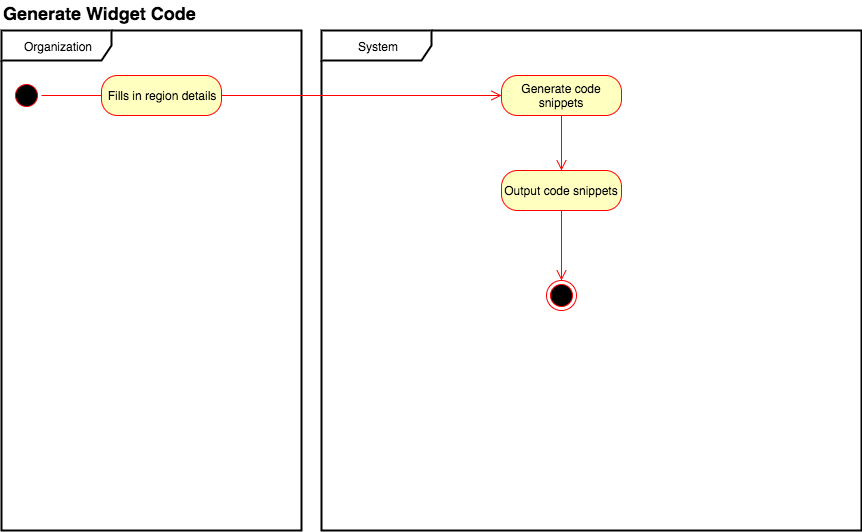

The diagram above was exported from draw.io. Its source (the exported page's mxGraphModel, read from the mxfile embedded in the PNG):
<mxGraphModel dx="1024" dy="431" grid="1" gridSize="10" guides="1" tooltips="1" connect="1" arrows="1" fold="1" page="0" pageScale="1" pageWidth="1169" pageHeight="826" background="#ffffff" math="0" shadow="0">
  <root>
    <mxCell id="0" style=";html=1;" />
    <mxCell id="1" style=";html=1;" parent="0" />
    <mxCell id="41" value="Organization" style="shape=umlFrame;whiteSpace=wrap;html=1;shadow=0;strokeColor=#000000;strokeWidth=2;fillColor=#ffffff;gradientColor=none;width=110;height=30;" parent="1" vertex="1">
      <mxGeometry x="10" y="220" width="300" height="500" as="geometry" />
    </mxCell>
    <mxCell id="42" value="System" style="shape=umlFrame;whiteSpace=wrap;html=1;shadow=0;strokeColor=#000000;strokeWidth=2;fillColor=#ffffff;gradientColor=none;width=110;height=30;" parent="1" vertex="1">
      <mxGeometry x="330" y="220" width="540" height="500" as="geometry" />
    </mxCell>
    <mxCell id="43" value="" style="ellipse;html=1;shape=startState;fillColor=#000000;strokeColor=#ff0000;shadow=0;" parent="1" vertex="1">
      <mxGeometry x="20" y="270" width="30" height="30" as="geometry" />
    </mxCell>
    <mxCell id="44" value="" style="edgeStyle=orthogonalEdgeStyle;html=1;verticalAlign=bottom;endArrow=open;endSize=8;strokeColor=#ff0000;" parent="1" source="43" edge="1">
      <mxGeometry relative="1" as="geometry">
        <mxPoint x="120" y="285" as="targetPoint" />
      </mxGeometry>
    </mxCell>
    <mxCell id="45" value="Fills in region details" style="rounded=1;whiteSpace=wrap;html=1;arcSize=40;fillColor=#ffffc0;strokeColor=#ff0000;shadow=0;" parent="1" vertex="1">
      <mxGeometry x="110" y="265" width="120" height="40" as="geometry" />
    </mxCell>
    <mxCell id="46" value="" style="edgeStyle=orthogonalEdgeStyle;html=1;verticalAlign=bottom;endArrow=open;endSize=8;strokeColor=#ff0000;" parent="1" source="45" edge="1">
      <mxGeometry relative="1" as="geometry">
        <mxPoint x="510" y="285" as="targetPoint" />
      </mxGeometry>
    </mxCell>
    <mxCell id="47" value="Generate code snippets" style="rounded=1;whiteSpace=wrap;html=1;arcSize=40;fillColor=#ffffc0;strokeColor=#ff0000;shadow=0;" parent="1" vertex="1">
      <mxGeometry x="510" y="265" width="120" height="40" as="geometry" />
    </mxCell>
    <mxCell id="48" value="" style="edgeStyle=orthogonalEdgeStyle;html=1;verticalAlign=bottom;endArrow=open;endSize=8;strokeColor=#ff0000;entryX=0.5;entryY=0;" parent="1" source="47" target="49" edge="1">
      <mxGeometry relative="1" as="geometry">
        <mxPoint x="570" y="365" as="targetPoint" />
        <Array as="points" />
      </mxGeometry>
    </mxCell>
    <mxCell id="49" value="Output code snippets" style="rounded=1;whiteSpace=wrap;html=1;arcSize=40;fillColor=#ffffc0;strokeColor=#ff0000;shadow=0;" parent="1" vertex="1">
      <mxGeometry x="510" y="360" width="120" height="40" as="geometry" />
    </mxCell>
    <mxCell id="50" value="" style="edgeStyle=orthogonalEdgeStyle;html=1;verticalAlign=bottom;endArrow=open;endSize=8;strokeColor=#ff0000;" parent="1" source="49" edge="1">
      <mxGeometry relative="1" as="geometry">
        <mxPoint x="570" y="470" as="targetPoint" />
      </mxGeometry>
    </mxCell>
    <mxCell id="51" value="" style="ellipse;html=1;shape=endState;fillColor=#000000;strokeColor=#ff0000;shadow=0;" parent="1" vertex="1">
      <mxGeometry x="555" y="470" width="30" height="30" as="geometry" />
    </mxCell>
    <mxCell id="52" value="&lt;font style=&quot;font-size: 18px&quot;&gt;&lt;b&gt;Generate Widget Code&lt;/b&gt;&lt;/font&gt;" style="text;html=1;resizable=0;points=[];autosize=1;align=left;verticalAlign=top;spacingTop=-4;" parent="1" vertex="1">
      <mxGeometry x="10" y="190" width="210" height="20" as="geometry" />
    </mxCell>
  </root>
</mxGraphModel>